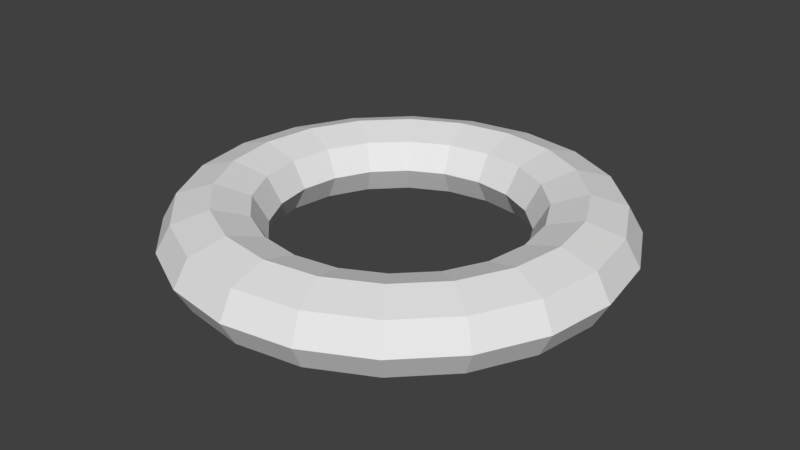 # Source: blackhole_particle_shape.blend  (saved by Blender 2.78.0; exported with 4.5.12 LTS)
import bpy
from mathutils import Matrix  # noqa: F401  (used for matrix-valued properties, if any)

bpy.ops.wm.read_factory_settings(use_empty=True)
scene = bpy.context.scene
scene.name = 'Scene'

# ---- collections
col_collection_1 = bpy.data.collections.new('Collection 1'); scene.collection.children.link(col_collection_1)

# ---- world
world_world = bpy.data.worlds.new('World'); scene.world = world_world
world_world.color = (0.05088, 0.05088, 0.05088)
world_world.use_sun_shadow = False
world_world.sun_shadow_jitter_overblur = 0.0
world_world.cycles.sampling_method = 'MANUAL'

# ---- meshes
me_torus_001 = bpy.data.meshes.new('Torus.001')
me_torus_001.from_pydata([(3.03, -1.492, 0.0), (2.825, -1.492, 0.3641), (2.33, -1.492, 0.5149), (1.835, -1.492, 0.3641), (1.63, -1.492, 6.306e-17), (1.835, -1.492, -0.3641), (2.33, -1.492, -0.5149), (2.825, -1.492, -0.3641), (2.878, -0.5306, 0.0), (2.683, -0.594, 0.3641), (2.212, -0.747, 0.5149), (1.741, -0.8999, 0.3641), (1.546, -0.9633, 6.306e-17), (1.741, -0.8999, -0.3641), (2.212, -0.747, -0.5149), (2.683, -0.594, -0.3641), (2.436, 0.3363, 0.0), (2.27, 0.2158, 0.3641), (1.87, -0.07513, 0.5149), (1.469, -0.3661, 0.3641), (1.303, -0.4866, 6.306e-17), (1.469, -0.3661, -0.3641), (1.87, -0.07513, -0.5149), (2.27, 0.2158, -0.3641), (1.748, 1.024, 0.0), (1.627, 0.8585, 0.3641), (1.336, 0.458, 0.5149), (1.045, 0.0576, 0.3641), (0.925, -0.1083, 6.306e-17), (1.045, 0.0576, -0.3641), (1.336, 0.458, -0.5149), (1.627, 0.8585, -0.3641), (0.8809, 1.466, 0.0), (0.8175, 1.271, 0.3641), (0.6646, 0.8004, 0.5149), (0.5116, 0.3296, 0.3641), (0.4483, 0.1346, 6.306e-17), (0.5116, 0.3296, -0.3641), (0.6646, 0.8004, -0.5149), (0.8175, 1.271, -0.3641), (-0.08015, 1.618, 0.0), (-0.08015, 1.413, 0.3641), (-0.08016, 0.9183, 0.5149), (-0.08015, 0.4233, 0.3641), (-0.08015, 0.2183, 6.306e-17), (-0.08015, 0.4233, -0.3641), (-0.08016, 0.9183, -0.5149), (-0.08015, 1.413, -0.3641), (-1.041, 1.466, 0.0), (-0.9778, 1.271, 0.3641), (-0.8249, 0.8004, 0.5149), (-0.6719, 0.3296, 0.3641), (-0.6086, 0.1346, 6.306e-17), (-0.6719, 0.3296, -0.3641), (-0.8249, 0.8004, -0.5149), (-0.9778, 1.271, -0.3641), (-1.908, 1.024, 0.0), (-1.788, 0.8585, 0.3641), (-1.497, 0.458, 0.5149), (-1.206, 0.0576, 0.3641), (-1.085, -0.1083, 6.306e-17), (-1.206, 0.0576, -0.3641), (-1.497, 0.458, -0.5149), (-1.788, 0.8585, -0.3641), (-2.596, 0.3363, 0.0), (-2.43, 0.2158, 0.3641), (-2.03, -0.07513, 0.5149), (-1.629, -0.3661, 0.3641), (-1.464, -0.4866, 6.306e-17), (-1.629, -0.3661, -0.3641), (-2.03, -0.07513, -0.5149), (-2.43, 0.2158, -0.3641), (-3.038, -0.5306, 0.0), (-2.843, -0.594, 0.3641), (-2.372, -0.747, 0.5149), (-1.901, -0.8999, 0.3641), (-1.706, -0.9633, 6.306e-17), (-1.901, -0.8999, -0.3641), (-2.372, -0.747, -0.5149), (-2.843, -0.594, -0.3641), (-3.19, -1.492, 0.0), (-2.985, -1.492, 0.3641), (-2.49, -1.492, 0.5149), (-1.995, -1.492, 0.3641), (-1.79, -1.492, 6.306e-17), (-1.995, -1.492, -0.3641), (-2.49, -1.492, -0.5149), (-2.985, -1.492, -0.3641), (-3.038, -2.453, 0.0), (-2.843, -2.389, 0.3641), (-2.372, -2.236, 0.5149), (-1.901, -2.083, 0.3641), (-1.706, -2.02, 6.306e-17), (-1.901, -2.083, -0.3641), (-2.372, -2.236, -0.5149), (-2.843, -2.389, -0.3641), (-2.596, -3.32, 0.0), (-2.43, -3.199, 0.3641), (-2.03, -2.908, 0.5149), (-1.629, -2.617, 0.3641), (-1.464, -2.497, 6.306e-17), (-1.629, -2.617, -0.3641), (-2.03, -2.908, -0.5149), (-2.43, -3.199, -0.3641), (-1.908, -4.008, 0.0), (-1.788, -3.842, 0.3641), (-1.497, -3.441, 0.5149), (-1.206, -3.041, 0.3641), (-1.085, -2.875, 6.306e-17), (-1.206, -3.041, -0.3641), (-1.497, -3.441, -0.5149), (-1.788, -3.842, -0.3641), (-1.041, -4.449, 0.0), (-0.9778, -4.254, 0.3641), (-0.8249, -3.784, 0.5149), (-0.6719, -3.313, 0.3641), (-0.6086, -3.118, 6.306e-17), (-0.6719, -3.313, -0.3641), (-0.8249, -3.784, -0.5149), (-0.9778, -4.254, -0.3641), (-0.08015, -4.602, 0.0), (-0.08015, -4.397, 0.3641), (-0.08016, -3.902, 0.5149), (-0.08015, -3.407, 0.3641), (-0.08015, -3.202, 6.306e-17), (-0.08015, -3.407, -0.3641), (-0.08016, -3.902, -0.5149), (-0.08015, -4.397, -0.3641), (0.8809, -4.449, 0.0), (0.8175, -4.254, 0.3641), (0.6646, -3.784, 0.5149), (0.5116, -3.313, 0.3641), (0.4483, -3.118, 6.306e-17), (0.5116, -3.313, -0.3641), (0.6646, -3.784, -0.5149), (0.8175, -4.254, -0.3641), (1.748, -4.008, 0.0), (1.627, -3.842, 0.3641), (1.336, -3.441, 0.5149), (1.045, -3.041, 0.3641), (0.925, -2.875, 6.306e-17), (1.045, -3.041, -0.3641), (1.336, -3.441, -0.5149), (1.627, -3.842, -0.3641), (2.436, -3.32, 0.0), (2.27, -3.199, 0.3641), (1.87, -2.908, 0.5149), (1.469, -2.617, 0.3641), (1.303, -2.497, 6.306e-17), (1.469, -2.617, -0.3641), (1.87, -2.908, -0.5149), (2.27, -3.199, -0.3641), (2.878, -2.453, 0.0), (2.683, -2.389, 0.3641), (2.212, -2.236, 0.5149), (1.741, -2.083, 0.3641), (1.546, -2.02, 6.306e-17), (1.741, -2.083, -0.3641), (2.212, -2.236, -0.5149), (2.683, -2.389, -0.3641)], [], [(0, 8, 9, 1), (1, 9, 10, 2), (2, 10, 11, 3), (3, 11, 12, 4), (4, 12, 13, 5), (5, 13, 14, 6), (6, 14, 15, 7), (0, 7, 15, 8), (8, 16, 17, 9), (9, 17, 18, 10), (10, 18, 19, 11), (11, 19, 20, 12), (12, 20, 21, 13), (13, 21, 22, 14), (14, 22, 23, 15), (15, 23, 16, 8), (16, 24, 25, 17), (17, 25, 26, 18), (18, 26, 27, 19), (19, 27, 28, 20), (20, 28, 29, 21), (21, 29, 30, 22), (22, 30, 31, 23), (23, 31, 24, 16), (24, 32, 33, 25), (25, 33, 34, 26), (26, 34, 35, 27), (27, 35, 36, 28), (28, 36, 37, 29), (29, 37, 38, 30), (30, 38, 39, 31), (31, 39, 32, 24), (32, 40, 41, 33), (33, 41, 42, 34), (34, 42, 43, 35), (35, 43, 44, 36), (36, 44, 45, 37), (37, 45, 46, 38), (38, 46, 47, 39), (39, 47, 40, 32), (40, 48, 49, 41), (41, 49, 50, 42), (42, 50, 51, 43), (43, 51, 52, 44), (44, 52, 53, 45), (45, 53, 54, 46), (46, 54, 55, 47), (47, 55, 48, 40), (48, 56, 57, 49), (49, 57, 58, 50), (50, 58, 59, 51), (51, 59, 60, 52), (52, 60, 61, 53), (53, 61, 62, 54), (54, 62, 63, 55), (55, 63, 56, 48), (56, 64, 65, 57), (57, 65, 66, 58), (58, 66, 67, 59), (59, 67, 68, 60), (60, 68, 69, 61), (61, 69, 70, 62), (62, 70, 71, 63), (63, 71, 64, 56), (64, 72, 73, 65), (65, 73, 74, 66), (66, 74, 75, 67), (67, 75, 76, 68), (68, 76, 77, 69), (69, 77, 78, 70), (70, 78, 79, 71), (71, 79, 72, 64), (72, 80, 81, 73), (73, 81, 82, 74), (74, 82, 83, 75), (75, 83, 84, 76), (76, 84, 85, 77), (77, 85, 86, 78), (78, 86, 87, 79), (79, 87, 80, 72), (80, 88, 89, 81), (81, 89, 90, 82), (82, 90, 91, 83), (83, 91, 92, 84), (84, 92, 93, 85), (85, 93, 94, 86), (86, 94, 95, 87), (87, 95, 88, 80), (88, 96, 97, 89), (89, 97, 98, 90), (90, 98, 99, 91), (91, 99, 100, 92), (92, 100, 101, 93), (93, 101, 102, 94), (94, 102, 103, 95), (95, 103, 96, 88), (96, 104, 105, 97), (97, 105, 106, 98), (98, 106, 107, 99), (99, 107, 108, 100), (100, 108, 109, 101), (101, 109, 110, 102), (102, 110, 111, 103), (103, 111, 104, 96), (104, 112, 113, 105), (105, 113, 114, 106), (106, 114, 115, 107), (107, 115, 116, 108), (108, 116, 117, 109), (109, 117, 118, 110), (110, 118, 119, 111), (111, 119, 112, 104), (112, 120, 121, 113), (113, 121, 122, 114), (114, 122, 123, 115), (115, 123, 124, 116), (116, 124, 125, 117), (117, 125, 126, 118), (118, 126, 127, 119), (119, 127, 120, 112), (120, 128, 129, 121), (121, 129, 130, 122), (122, 130, 131, 123), (123, 131, 132, 124), (124, 132, 133, 125), (125, 133, 134, 126), (126, 134, 135, 127), (127, 135, 128, 120), (128, 136, 137, 129), (129, 137, 138, 130), (130, 138, 139, 131), (131, 139, 140, 132), (132, 140, 141, 133), (133, 141, 142, 134), (134, 142, 143, 135), (135, 143, 136, 128), (136, 144, 145, 137), (137, 145, 146, 138), (138, 146, 147, 139), (139, 147, 148, 140), (140, 148, 149, 141), (141, 149, 150, 142), (142, 150, 151, 143), (143, 151, 144, 136), (144, 152, 153, 145), (145, 153, 154, 146), (146, 154, 155, 147), (147, 155, 156, 148), (148, 156, 157, 149), (149, 157, 158, 150), (150, 158, 159, 151), (151, 159, 152, 144), (152, 0, 1, 153), (153, 1, 2, 154), (154, 2, 3, 155), (155, 3, 4, 156), (156, 4, 5, 157), (157, 5, 6, 158), (158, 6, 7, 159), (159, 7, 0, 152)])
me_torus_001.use_remesh_preserve_volume = False
me_torus_001.use_remesh_preserve_attributes = False
me_torus_001.use_mirror_vertex_groups = False
me_torus_001.update()

# ---- objects
ob_blackhole_disc = bpy.data.objects.new('blackhole_disc', me_torus_001)

# ---- transforms, parenting, visibility, modifiers, constraints
ob_blackhole_disc.location = (0.07068, 1.497, 1.085)
ob_blackhole_disc.lineart.crease_threshold = 0.0

# ---- collection membership
col_collection_1.objects.link(ob_blackhole_disc)

# ---- scene / render settings (as saved in the file)
scene.frame_start = 1; scene.frame_end = 250; scene.frame_set(1)
scene.render.engine = 'BLENDER_EEVEE_NEXT'
scene.render.resolution_percentage = 50
scene.render.dither_intensity = 0.0
scene.cycles.use_denoising = False
scene.cycles.samples = 128
scene.cycles.sampling_pattern = 'TABULATED_SOBOL'
scene.cycles.light_sampling_threshold = 0.0
scene.cycles.use_adaptive_sampling = False
scene.cycles.use_light_tree = False
scene.cycles.blur_glossy = 0.0
scene.cycles.sample_clamp_indirect = 0.0
scene.view_settings.view_transform = 'Standard'
bpy.context.view_layer.update()

# ---- added for rendering (the .blend has no active camera and no usable light): camera, sun
cam_auto = bpy.data.cameras.new('AutoCamera')
cam_auto.lens = 50.0
cam_auto.sensor_width = 36.0
cam_auto.clip_end = 1000.0
ob_auto_camera = bpy.data.objects.new('AutoCamera', cam_auto)
scene.collection.objects.link(ob_auto_camera)
ob_auto_camera.location = (8.18476, -9.82772, 7.64013)
ob_auto_camera.rotation_euler = (1.09748, -7.21219e-08, 0.694738)
scene.camera = ob_auto_camera
light_auto_sun = bpy.data.lights.new('AutoSun', 'SUN')
light_auto_sun.energy = 3.0
light_auto_sun.angle = 0.0523599
ob_auto_sun = bpy.data.objects.new('AutoSun', light_auto_sun)
scene.collection.objects.link(ob_auto_sun)
ob_auto_sun.rotation_euler = (0.872665, 0.174533, 0.523599)
bpy.context.view_layer.update()
